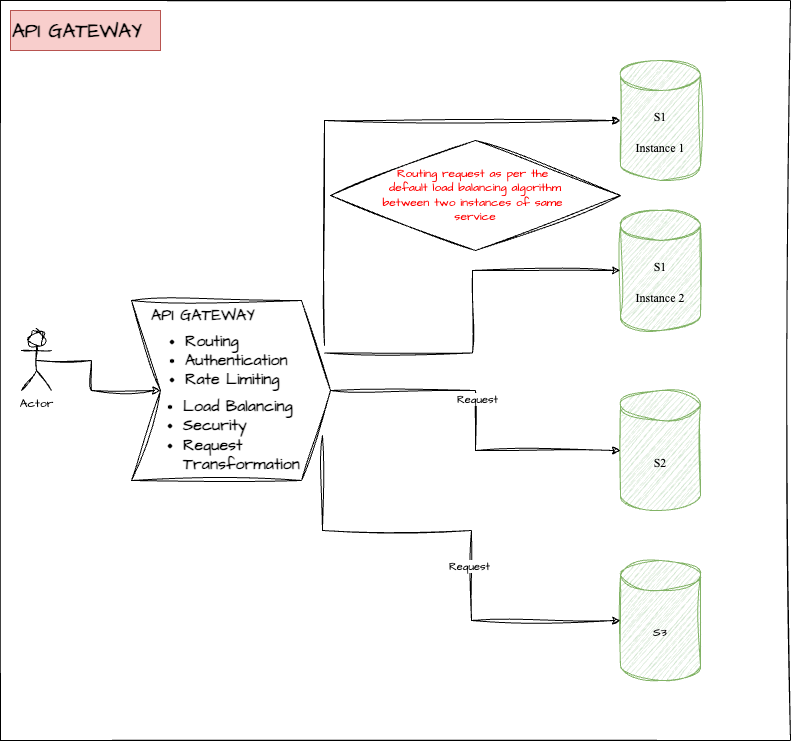

The diagram above was exported from draw.io. Its source (the exported page's mxGraphModel, read from the mxfile embedded in the PNG):
<mxGraphModel dx="1811" dy="624" grid="1" gridSize="10" guides="1" tooltips="1" connect="1" arrows="1" fold="1" page="1" pageScale="1" pageWidth="827" pageHeight="1169" background="#FFFFFF" math="0" shadow="0">
  <root>
    <mxCell id="0" />
    <mxCell id="1" parent="0" />
    <mxCell id="-wqqDj00mXWaZ7T9INJR-42" value="" style="swimlane;startSize=0;sketch=1;hachureGap=4;jiggle=2;curveFitting=1;fontFamily=Architects Daughter;fontSource=https%3A%2F%2Ffonts.googleapis.com%2Fcss%3Ffamily%3DArchitects%2BDaughter;" parent="1" vertex="1">
      <mxGeometry x="-20" y="40" width="790" height="740" as="geometry" />
    </mxCell>
    <mxCell id="-wqqDj00mXWaZ7T9INJR-43" value="&lt;font style=&quot;font-size: 20px;&quot;&gt;&lt;b&gt;API GATEWAY&lt;/b&gt;&lt;/font&gt;" style="text;html=1;align=left;verticalAlign=middle;resizable=0;points=[];autosize=1;strokeColor=#b85450;fillColor=#f8cecc;fontFamily=Architects Daughter;fontSource=https%3A%2F%2Ffonts.googleapis.com%2Fcss%3Ffamily%3DArchitects%2BDaughter;" parent="-wqqDj00mXWaZ7T9INJR-42" vertex="1">
      <mxGeometry x="10" y="10" width="150" height="40" as="geometry" />
    </mxCell>
    <mxCell id="-wqqDj00mXWaZ7T9INJR-60" style="edgeStyle=orthogonalEdgeStyle;rounded=0;sketch=1;hachureGap=4;jiggle=2;curveFitting=1;orthogonalLoop=1;jettySize=auto;html=1;exitX=0.5;exitY=0.5;exitDx=0;exitDy=0;exitPerimeter=0;fontFamily=Architects Daughter;fontSource=https%3A%2F%2Ffonts.googleapis.com%2Fcss%3Ffamily%3DArchitects%2BDaughter;" parent="-wqqDj00mXWaZ7T9INJR-42" source="-wqqDj00mXWaZ7T9INJR-44" target="-wqqDj00mXWaZ7T9INJR-45" edge="1">
      <mxGeometry relative="1" as="geometry" />
    </mxCell>
    <mxCell id="-wqqDj00mXWaZ7T9INJR-44" value="Actor" style="shape=umlActor;verticalLabelPosition=bottom;verticalAlign=top;html=1;outlineConnect=0;sketch=1;hachureGap=4;jiggle=2;curveFitting=1;fontFamily=Architects Daughter;fontSource=https%3A%2F%2Ffonts.googleapis.com%2Fcss%3Ffamily%3DArchitects%2BDaughter;" parent="-wqqDj00mXWaZ7T9INJR-42" vertex="1">
      <mxGeometry x="21" y="330" width="30" height="60" as="geometry" />
    </mxCell>
    <mxCell id="-wqqDj00mXWaZ7T9INJR-45" value="" style="shape=step;perimeter=stepPerimeter;whiteSpace=wrap;html=1;fixedSize=1;sketch=1;hachureGap=4;jiggle=2;curveFitting=1;fontFamily=Architects Daughter;fontSource=https%3A%2F%2Ffonts.googleapis.com%2Fcss%3Ffamily%3DArchitects%2BDaughter;align=left;size=29;" parent="-wqqDj00mXWaZ7T9INJR-42" vertex="1">
      <mxGeometry x="131" y="300" width="199" height="180" as="geometry" />
    </mxCell>
    <mxCell id="-wqqDj00mXWaZ7T9INJR-46" value="&lt;b&gt;&lt;font style=&quot;font-size: 16px;&quot;&gt;API GATEWAY&lt;/font&gt;&lt;/b&gt;" style="text;strokeColor=none;align=left;fillColor=none;html=1;verticalAlign=middle;whiteSpace=wrap;rounded=0;fontFamily=Architects Daughter;fontSource=https%3A%2F%2Ffonts.googleapis.com%2Fcss%3Ffamily%3DArchitects%2BDaughter;" parent="-wqqDj00mXWaZ7T9INJR-42" vertex="1">
      <mxGeometry x="149" y="300" width="119" height="30" as="geometry" />
    </mxCell>
    <mxCell id="-wqqDj00mXWaZ7T9INJR-47" value="&lt;ul&gt;&lt;li&gt;&lt;span style=&quot;font-size: 16px;&quot;&gt;&lt;b&gt;Routing&lt;/b&gt;&lt;/span&gt;&lt;/li&gt;&lt;li&gt;&lt;span style=&quot;font-size: 16px;&quot;&gt;&lt;b&gt;Authentication&lt;/b&gt;&lt;/span&gt;&lt;/li&gt;&lt;li&gt;&lt;span style=&quot;font-size: 16px;&quot;&gt;&lt;b&gt;Rate Limiting&lt;/b&gt;&lt;/span&gt;&lt;/li&gt;&lt;/ul&gt;" style="text;strokeColor=none;align=left;fillColor=none;html=1;verticalAlign=middle;whiteSpace=wrap;rounded=0;fontFamily=Architects Daughter;fontSource=https%3A%2F%2Ffonts.googleapis.com%2Fcss%3Ffamily%3DArchitects%2BDaughter;" parent="-wqqDj00mXWaZ7T9INJR-42" vertex="1">
      <mxGeometry x="143" y="345" width="181" height="30" as="geometry" />
    </mxCell>
    <mxCell id="-wqqDj00mXWaZ7T9INJR-48" value="&lt;ul&gt;&lt;li&gt;&lt;span style=&quot;font-size: 16px;&quot;&gt;&lt;b&gt;Load Balancing&lt;/b&gt;&lt;/span&gt;&lt;/li&gt;&lt;li&gt;&lt;span style=&quot;font-size: 16px;&quot;&gt;&lt;b&gt;Security&lt;/b&gt;&lt;/span&gt;&lt;/li&gt;&lt;li&gt;&lt;span style=&quot;font-size: 16px;&quot;&gt;&lt;b&gt;Request Transformation&lt;/b&gt;&lt;/span&gt;&lt;/li&gt;&lt;/ul&gt;" style="text;strokeColor=none;align=left;fillColor=none;html=1;verticalAlign=middle;whiteSpace=wrap;rounded=0;fontFamily=Architects Daughter;fontSource=https%3A%2F%2Ffonts.googleapis.com%2Fcss%3Ffamily%3DArchitects%2BDaughter;" parent="-wqqDj00mXWaZ7T9INJR-42" vertex="1">
      <mxGeometry x="141" y="420" width="181" height="30" as="geometry" />
    </mxCell>
    <mxCell id="-wqqDj00mXWaZ7T9INJR-49" value="&lt;font face=&quot;Times New Roman&quot;&gt;S1&lt;/font&gt;&lt;div&gt;&lt;font face=&quot;Times New Roman&quot;&gt;&lt;br&gt;&lt;/font&gt;&lt;/div&gt;&lt;div&gt;&lt;font face=&quot;Times New Roman&quot;&gt;Instance 1&lt;/font&gt;&lt;/div&gt;" style="shape=cylinder3;whiteSpace=wrap;html=1;boundedLbl=1;backgroundOutline=1;size=15;sketch=1;hachureGap=4;jiggle=2;curveFitting=1;fontFamily=Architects Daughter;fontSource=https%3A%2F%2Ffonts.googleapis.com%2Fcss%3Ffamily%3DArchitects%2BDaughter;fillColor=#d5e8d4;strokeColor=#82b366;" parent="-wqqDj00mXWaZ7T9INJR-42" vertex="1">
      <mxGeometry x="620" y="60" width="80" height="120" as="geometry" />
    </mxCell>
    <mxCell id="-wqqDj00mXWaZ7T9INJR-50" value="&lt;font face=&quot;Times New Roman&quot;&gt;S1&lt;/font&gt;&lt;div&gt;&lt;font face=&quot;Times New Roman&quot;&gt;&lt;br&gt;&lt;/font&gt;&lt;/div&gt;&lt;div&gt;&lt;font face=&quot;Times New Roman&quot;&gt;Instance 2&lt;/font&gt;&lt;/div&gt;" style="shape=cylinder3;whiteSpace=wrap;html=1;boundedLbl=1;backgroundOutline=1;size=15;sketch=1;hachureGap=4;jiggle=2;curveFitting=1;fontFamily=Architects Daughter;fontSource=https%3A%2F%2Ffonts.googleapis.com%2Fcss%3Ffamily%3DArchitects%2BDaughter;fillColor=#d5e8d4;strokeColor=#82b366;" parent="-wqqDj00mXWaZ7T9INJR-42" vertex="1">
      <mxGeometry x="620" y="210" width="80" height="120" as="geometry" />
    </mxCell>
    <mxCell id="-wqqDj00mXWaZ7T9INJR-51" value="&lt;font face=&quot;Times New Roman&quot;&gt;S2&lt;/font&gt;" style="shape=cylinder3;whiteSpace=wrap;html=1;boundedLbl=1;backgroundOutline=1;size=15;sketch=1;hachureGap=4;jiggle=2;curveFitting=1;fontFamily=Architects Daughter;fontSource=https%3A%2F%2Ffonts.googleapis.com%2Fcss%3Ffamily%3DArchitects%2BDaughter;fillColor=#d5e8d4;strokeColor=#82b366;" parent="-wqqDj00mXWaZ7T9INJR-42" vertex="1">
      <mxGeometry x="620" y="390" width="80" height="120" as="geometry" />
    </mxCell>
    <mxCell id="-wqqDj00mXWaZ7T9INJR-52" value="S3" style="shape=cylinder3;whiteSpace=wrap;html=1;boundedLbl=1;backgroundOutline=1;size=15;sketch=1;hachureGap=4;jiggle=2;curveFitting=1;fontFamily=Architects Daughter;fontSource=https%3A%2F%2Ffonts.googleapis.com%2Fcss%3Ffamily%3DArchitects%2BDaughter;fillColor=#d5e8d4;strokeColor=#82b366;" parent="-wqqDj00mXWaZ7T9INJR-42" vertex="1">
      <mxGeometry x="620" y="560" width="80" height="120" as="geometry" />
    </mxCell>
    <mxCell id="-wqqDj00mXWaZ7T9INJR-53" style="edgeStyle=orthogonalEdgeStyle;rounded=0;sketch=1;hachureGap=4;jiggle=2;curveFitting=1;orthogonalLoop=1;jettySize=auto;html=1;exitX=1;exitY=0;exitDx=0;exitDy=0;entryX=0;entryY=0.5;entryDx=0;entryDy=0;entryPerimeter=0;fontFamily=Architects Daughter;fontSource=https%3A%2F%2Ffonts.googleapis.com%2Fcss%3Ffamily%3DArchitects%2BDaughter;" parent="-wqqDj00mXWaZ7T9INJR-42" source="-wqqDj00mXWaZ7T9INJR-47" target="-wqqDj00mXWaZ7T9INJR-49" edge="1">
      <mxGeometry relative="1" as="geometry" />
    </mxCell>
    <mxCell id="-wqqDj00mXWaZ7T9INJR-54" style="edgeStyle=orthogonalEdgeStyle;rounded=0;sketch=1;hachureGap=4;jiggle=2;curveFitting=1;orthogonalLoop=1;jettySize=auto;html=1;exitX=1;exitY=0.25;exitDx=0;exitDy=0;entryX=0;entryY=0.5;entryDx=0;entryDy=0;entryPerimeter=0;fontFamily=Architects Daughter;fontSource=https%3A%2F%2Ffonts.googleapis.com%2Fcss%3Ffamily%3DArchitects%2BDaughter;" parent="-wqqDj00mXWaZ7T9INJR-42" source="-wqqDj00mXWaZ7T9INJR-47" target="-wqqDj00mXWaZ7T9INJR-50" edge="1">
      <mxGeometry relative="1" as="geometry" />
    </mxCell>
    <mxCell id="-wqqDj00mXWaZ7T9INJR-55" value="&lt;font color=&quot;#ff0000&quot;&gt;Routing request as per the&amp;nbsp;&lt;/font&gt;&lt;div&gt;&lt;font color=&quot;#ff0000&quot;&gt;default load balancing algorithm&lt;/font&gt;&lt;/div&gt;&lt;div&gt;&lt;font color=&quot;#ff0000&quot;&gt;between two instances of same&amp;nbsp;&lt;/font&gt;&lt;/div&gt;&lt;div&gt;&lt;font color=&quot;#ff0000&quot;&gt;service&lt;/font&gt;&lt;/div&gt;" style="rhombus;whiteSpace=wrap;html=1;sketch=1;hachureGap=4;jiggle=2;curveFitting=1;fontFamily=Architects Daughter;fontSource=https%3A%2F%2Ffonts.googleapis.com%2Fcss%3Ffamily%3DArchitects%2BDaughter;align=center;" parent="-wqqDj00mXWaZ7T9INJR-42" vertex="1">
      <mxGeometry x="330" y="140" width="290" height="110" as="geometry" />
    </mxCell>
    <mxCell id="-wqqDj00mXWaZ7T9INJR-56" style="edgeStyle=orthogonalEdgeStyle;rounded=0;sketch=1;hachureGap=4;jiggle=2;curveFitting=1;orthogonalLoop=1;jettySize=auto;html=1;exitX=1;exitY=0.5;exitDx=0;exitDy=0;entryX=0;entryY=0.5;entryDx=0;entryDy=0;entryPerimeter=0;fontFamily=Architects Daughter;fontSource=https%3A%2F%2Ffonts.googleapis.com%2Fcss%3Ffamily%3DArchitects%2BDaughter;" parent="-wqqDj00mXWaZ7T9INJR-42" source="-wqqDj00mXWaZ7T9INJR-45" target="-wqqDj00mXWaZ7T9INJR-51" edge="1">
      <mxGeometry relative="1" as="geometry" />
    </mxCell>
    <mxCell id="-wqqDj00mXWaZ7T9INJR-58" value="Request" style="edgeLabel;html=1;align=center;verticalAlign=middle;resizable=0;points=[];sketch=1;hachureGap=4;jiggle=2;curveFitting=1;fontFamily=Architects Daughter;fontSource=https%3A%2F%2Ffonts.googleapis.com%2Fcss%3Ffamily%3DArchitects%2BDaughter;" parent="-wqqDj00mXWaZ7T9INJR-56" vertex="1" connectable="0">
      <mxGeometry x="-0.1279" y="1" relative="1" as="geometry">
        <mxPoint as="offset" />
      </mxGeometry>
    </mxCell>
    <mxCell id="-wqqDj00mXWaZ7T9INJR-57" style="edgeStyle=orthogonalEdgeStyle;rounded=0;sketch=1;hachureGap=4;jiggle=2;curveFitting=1;orthogonalLoop=1;jettySize=auto;html=1;exitX=1;exitY=0.5;exitDx=0;exitDy=0;entryX=0;entryY=0.5;entryDx=0;entryDy=0;entryPerimeter=0;fontFamily=Architects Daughter;fontSource=https%3A%2F%2Ffonts.googleapis.com%2Fcss%3Ffamily%3DArchitects%2BDaughter;" parent="-wqqDj00mXWaZ7T9INJR-42" source="-wqqDj00mXWaZ7T9INJR-48" target="-wqqDj00mXWaZ7T9INJR-52" edge="1">
      <mxGeometry relative="1" as="geometry">
        <Array as="points">
          <mxPoint x="322" y="530" />
          <mxPoint x="471" y="530" />
          <mxPoint x="471" y="620" />
        </Array>
      </mxGeometry>
    </mxCell>
    <mxCell id="-wqqDj00mXWaZ7T9INJR-59" value="Request" style="edgeLabel;html=1;align=center;verticalAlign=middle;resizable=0;points=[];sketch=1;hachureGap=4;jiggle=2;curveFitting=1;fontFamily=Architects Daughter;fontSource=https%3A%2F%2Ffonts.googleapis.com%2Fcss%3Ffamily%3DArchitects%2BDaughter;" parent="-wqqDj00mXWaZ7T9INJR-57" vertex="1" connectable="0">
      <mxGeometry x="0.1558" y="-3" relative="1" as="geometry">
        <mxPoint as="offset" />
      </mxGeometry>
    </mxCell>
  </root>
</mxGraphModel>